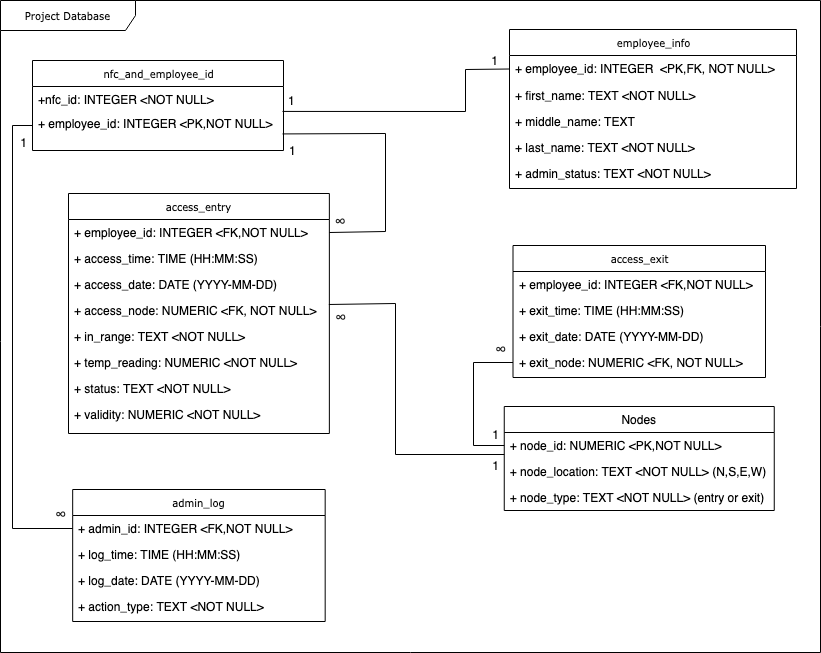

The diagram above was exported from draw.io. Its source (the exported page's mxGraphModel, read from the mxfile embedded in the PNG):
<mxGraphModel dx="946" dy="613" grid="0" gridSize="10" guides="1" tooltips="1" connect="1" arrows="1" fold="1" page="1" pageScale="1" pageWidth="850" pageHeight="1100" background="#ffffff" math="0" shadow="0">
  <root>
    <mxCell id="0" />
    <mxCell id="1" parent="0" />
    <mxCell id="17acba5748e5396b-1" value="Project Database" style="shape=umlFrame;whiteSpace=wrap;html=1;rounded=0;shadow=0;comic=0;labelBackgroundColor=none;strokeWidth=1;fontFamily=Verdana;fontSize=10;align=center;width=135;height=30;" parent="1" vertex="1">
      <mxGeometry x="15" y="20" width="820" height="652" as="geometry" />
    </mxCell>
    <mxCell id="17acba5748e5396b-2" value="access_entry" style="swimlane;html=1;fontStyle=0;childLayout=stackLayout;horizontal=1;startSize=26;fillColor=none;horizontalStack=0;resizeParent=1;resizeLast=0;collapsible=1;marginBottom=0;swimlaneFillColor=#ffffff;rounded=0;shadow=0;comic=0;labelBackgroundColor=none;strokeWidth=1;fontFamily=Verdana;fontSize=10;align=center;" parent="1" vertex="1">
      <mxGeometry x="83" y="213" width="260.87" height="240" as="geometry" />
    </mxCell>
    <mxCell id="17acba5748e5396b-3" value="+ employee_id: INTEGER &amp;lt;FK,NOT NULL&amp;gt;" style="text;html=1;strokeColor=none;fillColor=none;align=left;verticalAlign=top;spacingLeft=4;spacingRight=4;whiteSpace=wrap;overflow=hidden;rotatable=0;points=[[0,0.5],[1,0.5]];portConstraint=eastwest;" parent="17acba5748e5396b-2" vertex="1">
      <mxGeometry y="26" width="260.87" height="26" as="geometry" />
    </mxCell>
    <mxCell id="17acba5748e5396b-4" value="+ access_time: TIME (HH:MM:SS)" style="text;html=1;strokeColor=none;fillColor=none;align=left;verticalAlign=top;spacingLeft=4;spacingRight=4;whiteSpace=wrap;overflow=hidden;rotatable=0;points=[[0,0.5],[1,0.5]];portConstraint=eastwest;" parent="17acba5748e5396b-2" vertex="1">
      <mxGeometry y="52" width="260.87" height="26" as="geometry" />
    </mxCell>
    <mxCell id="17acba5748e5396b-6" value="+ access_date: DATE (YYYY-MM-DD)" style="text;html=1;strokeColor=none;fillColor=none;align=left;verticalAlign=top;spacingLeft=4;spacingRight=4;whiteSpace=wrap;overflow=hidden;rotatable=0;points=[[0,0.5],[1,0.5]];portConstraint=eastwest;" parent="17acba5748e5396b-2" vertex="1">
      <mxGeometry y="78" width="260.87" height="26" as="geometry" />
    </mxCell>
    <mxCell id="17acba5748e5396b-9" value="+ access_node: NUMERIC &amp;lt;FK, NOT NULL&amp;gt;" style="text;html=1;strokeColor=none;fillColor=none;align=left;verticalAlign=top;spacingLeft=4;spacingRight=4;whiteSpace=wrap;overflow=hidden;rotatable=0;points=[[0,0.5],[1,0.5]];portConstraint=eastwest;" parent="17acba5748e5396b-2" vertex="1">
      <mxGeometry y="104" width="260.87" height="26" as="geometry" />
    </mxCell>
    <mxCell id="17acba5748e5396b-10" value="+ in_range: TEXT &amp;lt;NOT NULL&amp;gt;" style="text;html=1;strokeColor=none;fillColor=none;align=left;verticalAlign=top;spacingLeft=4;spacingRight=4;whiteSpace=wrap;overflow=hidden;rotatable=0;points=[[0,0.5],[1,0.5]];portConstraint=eastwest;" parent="17acba5748e5396b-2" vertex="1">
      <mxGeometry y="130" width="260.87" height="26" as="geometry" />
    </mxCell>
    <mxCell id="17acba5748e5396b-8" value="+ temp_reading: NUMERIC &amp;lt;NOT NULL&amp;gt;" style="text;html=1;strokeColor=none;fillColor=none;align=left;verticalAlign=top;spacingLeft=4;spacingRight=4;whiteSpace=wrap;overflow=hidden;rotatable=0;points=[[0,0.5],[1,0.5]];portConstraint=eastwest;" parent="17acba5748e5396b-2" vertex="1">
      <mxGeometry y="156" width="260.87" height="26" as="geometry" />
    </mxCell>
    <mxCell id="qBAOTfraGYOKSGavNohv-1" value="+ status: TEXT &amp;lt;NOT NULL&amp;gt;" style="text;html=1;strokeColor=none;fillColor=none;align=left;verticalAlign=top;spacingLeft=4;spacingRight=4;whiteSpace=wrap;overflow=hidden;rotatable=0;points=[[0,0.5],[1,0.5]];portConstraint=eastwest;" parent="17acba5748e5396b-2" vertex="1">
      <mxGeometry y="182" width="260.87" height="26" as="geometry" />
    </mxCell>
    <mxCell id="TyfAM8LT0iKhJzZxaIPM-1" value="+ validity: NUMERIC &amp;lt;NOT NULL&amp;gt;" style="text;html=1;strokeColor=none;fillColor=none;align=left;verticalAlign=top;spacingLeft=4;spacingRight=4;whiteSpace=wrap;overflow=hidden;rotatable=0;points=[[0,0.5],[1,0.5]];portConstraint=eastwest;" vertex="1" parent="17acba5748e5396b-2">
      <mxGeometry y="208" width="260.87" height="30" as="geometry" />
    </mxCell>
    <mxCell id="17acba5748e5396b-20" value="employee_info" style="swimlane;html=1;fontStyle=0;childLayout=stackLayout;horizontal=1;startSize=26;fillColor=none;horizontalStack=0;resizeParent=1;resizeLast=0;collapsible=1;marginBottom=0;swimlaneFillColor=#ffffff;rounded=0;shadow=0;comic=0;labelBackgroundColor=none;strokeWidth=1;fontFamily=Verdana;fontSize=10;align=center;" parent="1" vertex="1">
      <mxGeometry x="524" y="49" width="287" height="159" as="geometry" />
    </mxCell>
    <mxCell id="17acba5748e5396b-21" value="+ employee_id: INTEGER&amp;nbsp; &amp;lt;PK,FK, NOT NULL&amp;gt;" style="text;html=1;strokeColor=none;fillColor=none;align=left;verticalAlign=top;spacingLeft=4;spacingRight=4;whiteSpace=wrap;overflow=hidden;rotatable=0;points=[[0,0.5],[1,0.5]];portConstraint=eastwest;" parent="17acba5748e5396b-20" vertex="1">
      <mxGeometry y="26" width="287" height="27" as="geometry" />
    </mxCell>
    <mxCell id="17acba5748e5396b-24" value="+ first_name: TEXT &amp;lt;NOT NULL&amp;gt;" style="text;html=1;strokeColor=none;fillColor=none;align=left;verticalAlign=top;spacingLeft=4;spacingRight=4;whiteSpace=wrap;overflow=hidden;rotatable=0;points=[[0,0.5],[1,0.5]];portConstraint=eastwest;" parent="17acba5748e5396b-20" vertex="1">
      <mxGeometry y="53" width="287" height="26" as="geometry" />
    </mxCell>
    <mxCell id="17acba5748e5396b-26" value="+ middle_name: TEXT" style="text;html=1;strokeColor=none;fillColor=none;align=left;verticalAlign=top;spacingLeft=4;spacingRight=4;whiteSpace=wrap;overflow=hidden;rotatable=0;points=[[0,0.5],[1,0.5]];portConstraint=eastwest;" parent="17acba5748e5396b-20" vertex="1">
      <mxGeometry y="79" width="287" height="26" as="geometry" />
    </mxCell>
    <mxCell id="C6AeGuaU4TfOM0tENr3l-1" value="+ last_name: TEXT &amp;lt;NOT NULL&amp;gt;" style="text;html=1;strokeColor=none;fillColor=none;align=left;verticalAlign=top;spacingLeft=4;spacingRight=4;whiteSpace=wrap;overflow=hidden;rotatable=0;points=[[0,0.5],[1,0.5]];portConstraint=eastwest;" parent="17acba5748e5396b-20" vertex="1">
      <mxGeometry y="105" width="287" height="26" as="geometry" />
    </mxCell>
    <mxCell id="v4gNf1OGb78wJuXh9Z9o-1" value="+ admin_status: TEXT &amp;lt;NOT NULL&amp;gt;" style="text;html=1;strokeColor=none;fillColor=none;align=left;verticalAlign=top;spacingLeft=4;spacingRight=4;whiteSpace=wrap;overflow=hidden;rotatable=0;points=[[0,0.5],[1,0.5]];portConstraint=eastwest;" parent="17acba5748e5396b-20" vertex="1">
      <mxGeometry y="131" width="287" height="26" as="geometry" />
    </mxCell>
    <mxCell id="5d2195bd80daf111-5" value="nfc_and_employee_id" style="swimlane;html=1;fontStyle=0;childLayout=stackLayout;horizontal=1;startSize=26;fillColor=none;horizontalStack=0;resizeParent=1;resizeLast=0;collapsible=1;marginBottom=0;swimlaneFillColor=#ffffff;rounded=0;shadow=0;comic=0;labelBackgroundColor=none;strokeWidth=1;fontFamily=Verdana;fontSize=10;align=center;" parent="1" vertex="1">
      <mxGeometry x="47" y="80" width="251" height="90" as="geometry" />
    </mxCell>
    <mxCell id="5d2195bd80daf111-6" value="+nfc_id: INTEGER &amp;lt;NOT NULL&amp;gt;" style="text;html=1;strokeColor=none;fillColor=none;align=left;verticalAlign=top;spacingLeft=4;spacingRight=4;whiteSpace=wrap;overflow=hidden;rotatable=0;points=[[0,0.5],[1,0.5]];portConstraint=eastwest;" parent="5d2195bd80daf111-5" vertex="1">
      <mxGeometry y="26" width="251" height="24" as="geometry" />
    </mxCell>
    <mxCell id="5d2195bd80daf111-7" value="+ employee_id: INTEGER &amp;lt;PK,NOT NULL&amp;gt;" style="text;html=1;strokeColor=none;fillColor=none;align=left;verticalAlign=top;spacingLeft=4;spacingRight=4;whiteSpace=wrap;overflow=hidden;rotatable=0;points=[[0,0.5],[1,0.5]];portConstraint=eastwest;" parent="5d2195bd80daf111-5" vertex="1">
      <mxGeometry y="50" width="251" height="30" as="geometry" />
    </mxCell>
    <mxCell id="qBAOTfraGYOKSGavNohv-2" value="access_exit" style="swimlane;html=1;fontStyle=0;childLayout=stackLayout;horizontal=1;startSize=26;fillColor=none;horizontalStack=0;resizeParent=1;resizeLast=0;collapsible=1;marginBottom=0;swimlaneFillColor=#ffffff;rounded=0;shadow=0;comic=0;labelBackgroundColor=none;strokeWidth=1;fontFamily=Verdana;fontSize=10;align=center;" parent="1" vertex="1">
      <mxGeometry x="527.5" y="265" width="252.5" height="132" as="geometry" />
    </mxCell>
    <mxCell id="qBAOTfraGYOKSGavNohv-3" value="+ employee_id: INTEGER &amp;lt;FK,NOT NULL&amp;gt;" style="text;html=1;strokeColor=none;fillColor=none;align=left;verticalAlign=top;spacingLeft=4;spacingRight=4;whiteSpace=wrap;overflow=hidden;rotatable=0;points=[[0,0.5],[1,0.5]];portConstraint=eastwest;" parent="qBAOTfraGYOKSGavNohv-2" vertex="1">
      <mxGeometry y="26" width="252.5" height="26" as="geometry" />
    </mxCell>
    <mxCell id="qBAOTfraGYOKSGavNohv-4" value="+ exit_time: TIME (HH:MM:SS)" style="text;html=1;strokeColor=none;fillColor=none;align=left;verticalAlign=top;spacingLeft=4;spacingRight=4;whiteSpace=wrap;overflow=hidden;rotatable=0;points=[[0,0.5],[1,0.5]];portConstraint=eastwest;" parent="qBAOTfraGYOKSGavNohv-2" vertex="1">
      <mxGeometry y="52" width="252.5" height="26" as="geometry" />
    </mxCell>
    <mxCell id="qBAOTfraGYOKSGavNohv-5" value="+ exit_date: DATE (YYYY-MM-DD)" style="text;html=1;strokeColor=none;fillColor=none;align=left;verticalAlign=top;spacingLeft=4;spacingRight=4;whiteSpace=wrap;overflow=hidden;rotatable=0;points=[[0,0.5],[1,0.5]];portConstraint=eastwest;" parent="qBAOTfraGYOKSGavNohv-2" vertex="1">
      <mxGeometry y="78" width="252.5" height="26" as="geometry" />
    </mxCell>
    <mxCell id="qBAOTfraGYOKSGavNohv-6" value="+ exit_node: NUMERIC &amp;lt;FK, NOT NULL&amp;gt;" style="text;html=1;strokeColor=none;fillColor=none;align=left;verticalAlign=top;spacingLeft=4;spacingRight=4;whiteSpace=wrap;overflow=hidden;rotatable=0;points=[[0,0.5],[1,0.5]];portConstraint=eastwest;" parent="qBAOTfraGYOKSGavNohv-2" vertex="1">
      <mxGeometry y="104" width="252.5" height="26" as="geometry" />
    </mxCell>
    <mxCell id="qBAOTfraGYOKSGavNohv-18" value="" style="endArrow=none;html=1;rounded=0;exitX=0.996;exitY=0.031;exitDx=0;exitDy=0;entryX=0;entryY=0.5;entryDx=0;entryDy=0;exitPerimeter=0;" parent="1" source="5d2195bd80daf111-7" target="17acba5748e5396b-21" edge="1">
      <mxGeometry relative="1" as="geometry">
        <mxPoint x="360" y="210" as="sourcePoint" />
        <mxPoint x="520" y="210" as="targetPoint" />
        <Array as="points">
          <mxPoint x="480" y="131" />
          <mxPoint x="480" y="89" />
        </Array>
      </mxGeometry>
    </mxCell>
    <mxCell id="qBAOTfraGYOKSGavNohv-19" value="1" style="resizable=0;html=1;align=left;verticalAlign=bottom;" parent="qBAOTfraGYOKSGavNohv-18" connectable="0" vertex="1">
      <mxGeometry x="-1" relative="1" as="geometry">
        <mxPoint x="4" y="-2.24" as="offset" />
      </mxGeometry>
    </mxCell>
    <mxCell id="qBAOTfraGYOKSGavNohv-20" value="1" style="resizable=0;html=1;align=right;verticalAlign=bottom;" parent="qBAOTfraGYOKSGavNohv-18" connectable="0" vertex="1">
      <mxGeometry x="1" relative="1" as="geometry">
        <mxPoint x="-10.93" as="offset" />
      </mxGeometry>
    </mxCell>
    <mxCell id="qBAOTfraGYOKSGavNohv-21" value="" style="endArrow=none;html=1;rounded=0;entryX=1;entryY=0.5;entryDx=0;entryDy=0;exitX=0.996;exitY=0.781;exitDx=0;exitDy=0;exitPerimeter=0;" parent="1" source="5d2195bd80daf111-7" target="17acba5748e5396b-3" edge="1">
      <mxGeometry relative="1" as="geometry">
        <mxPoint x="277" y="162" as="sourcePoint" />
        <mxPoint x="316" y="270" as="targetPoint" />
        <Array as="points">
          <mxPoint x="400" y="153" />
          <mxPoint x="400" y="251" />
        </Array>
      </mxGeometry>
    </mxCell>
    <mxCell id="qBAOTfraGYOKSGavNohv-23" value="&lt;span style=&quot;color: rgb(34 , 34 , 34) ; font-family: &amp;#34;roboto&amp;#34; , &amp;#34;arial&amp;#34; , sans-serif ; font-size: 16px ; text-align: left ; background-color: rgb(255 , 255 , 255)&quot;&gt;∞&lt;/span&gt;" style="resizable=0;html=1;align=right;verticalAlign=bottom;" parent="qBAOTfraGYOKSGavNohv-21" connectable="0" vertex="1">
      <mxGeometry x="1" relative="1" as="geometry">
        <mxPoint x="17.1" as="offset" />
      </mxGeometry>
    </mxCell>
    <mxCell id="qBAOTfraGYOKSGavNohv-28" value="Nodes" style="swimlane;fontStyle=0;childLayout=stackLayout;horizontal=1;startSize=26;fillColor=none;horizontalStack=0;resizeParent=1;resizeParentMax=0;resizeLast=0;collapsible=1;marginBottom=0;" parent="1" vertex="1">
      <mxGeometry x="518.75" y="426" width="270" height="104" as="geometry" />
    </mxCell>
    <mxCell id="qBAOTfraGYOKSGavNohv-29" value="+ node_id: NUMERIC &lt;PK,NOT NULL&gt;" style="text;strokeColor=none;fillColor=none;align=left;verticalAlign=top;spacingLeft=4;spacingRight=4;overflow=hidden;rotatable=0;points=[[0,0.5],[1,0.5]];portConstraint=eastwest;" parent="qBAOTfraGYOKSGavNohv-28" vertex="1">
      <mxGeometry y="26" width="270" height="26" as="geometry" />
    </mxCell>
    <mxCell id="qBAOTfraGYOKSGavNohv-30" value="+ node_location: TEXT &lt;NOT NULL&gt; (N,S,E,W)" style="text;strokeColor=none;fillColor=none;align=left;verticalAlign=top;spacingLeft=4;spacingRight=4;overflow=hidden;rotatable=0;points=[[0,0.5],[1,0.5]];portConstraint=eastwest;" parent="qBAOTfraGYOKSGavNohv-28" vertex="1">
      <mxGeometry y="52" width="270" height="26" as="geometry" />
    </mxCell>
    <mxCell id="qBAOTfraGYOKSGavNohv-31" value="+ node_type: TEXT &lt;NOT NULL&gt; (entry or exit)" style="text;strokeColor=none;fillColor=none;align=left;verticalAlign=top;spacingLeft=4;spacingRight=4;overflow=hidden;rotatable=0;points=[[0,0.5],[1,0.5]];portConstraint=eastwest;" parent="qBAOTfraGYOKSGavNohv-28" vertex="1">
      <mxGeometry y="78" width="270" height="26" as="geometry" />
    </mxCell>
    <mxCell id="qBAOTfraGYOKSGavNohv-32" value="" style="endArrow=none;html=1;rounded=0;exitX=0.998;exitY=0.269;exitDx=0;exitDy=0;entryX=0;entryY=0.846;entryDx=0;entryDy=0;exitPerimeter=0;entryPerimeter=0;" parent="1" source="17acba5748e5396b-9" target="qBAOTfraGYOKSGavNohv-29" edge="1">
      <mxGeometry relative="1" as="geometry">
        <mxPoint x="360" y="580" as="sourcePoint" />
        <mxPoint x="520" y="580" as="targetPoint" />
        <Array as="points">
          <mxPoint x="410" y="323" />
          <mxPoint x="410" y="474" />
        </Array>
      </mxGeometry>
    </mxCell>
    <mxCell id="qBAOTfraGYOKSGavNohv-33" value="&lt;span style=&quot;color: rgb(34 , 34 , 34) ; font-family: &amp;#34;roboto&amp;#34; , &amp;#34;arial&amp;#34; , sans-serif ; font-size: 16px ; background-color: rgb(255 , 255 , 255)&quot;&gt;∞&lt;/span&gt;" style="resizable=0;html=1;align=left;verticalAlign=bottom;" parent="qBAOTfraGYOKSGavNohv-32" connectable="0" vertex="1">
      <mxGeometry x="-1" relative="1" as="geometry">
        <mxPoint x="4.650000000000006" y="24.009999999999998" as="offset" />
      </mxGeometry>
    </mxCell>
    <mxCell id="qBAOTfraGYOKSGavNohv-34" value="1" style="resizable=0;html=1;align=right;verticalAlign=bottom;" parent="qBAOTfraGYOKSGavNohv-32" connectable="0" vertex="1">
      <mxGeometry x="1" relative="1" as="geometry">
        <mxPoint x="-3.990000000000002" y="19.999999999999993" as="offset" />
      </mxGeometry>
    </mxCell>
    <mxCell id="qBAOTfraGYOKSGavNohv-40" value="1" style="resizable=0;html=1;align=left;verticalAlign=bottom;" parent="1" connectable="0" vertex="1">
      <mxGeometry x="266" y="153" as="geometry">
        <mxPoint x="36" y="26" as="offset" />
      </mxGeometry>
    </mxCell>
    <mxCell id="qBAOTfraGYOKSGavNohv-41" value="" style="endArrow=none;html=1;rounded=0;exitX=0;exitY=0.5;exitDx=0;exitDy=0;entryX=0;entryY=0.5;entryDx=0;entryDy=0;" parent="1" source="qBAOTfraGYOKSGavNohv-29" target="qBAOTfraGYOKSGavNohv-6" edge="1">
      <mxGeometry relative="1" as="geometry">
        <mxPoint x="511" y="650" as="sourcePoint" />
        <mxPoint x="530" y="476" as="targetPoint" />
        <Array as="points">
          <mxPoint x="488" y="465" />
          <mxPoint x="488" y="382" />
        </Array>
      </mxGeometry>
    </mxCell>
    <mxCell id="qBAOTfraGYOKSGavNohv-42" value="&lt;span style=&quot;color: rgb(34 , 34 , 34) ; font-family: &amp;#34;roboto&amp;#34; , &amp;#34;arial&amp;#34; , sans-serif ; font-size: 16px ; background-color: rgb(255 , 255 , 255)&quot;&gt;∞&lt;/span&gt;" style="resizable=0;html=1;align=left;verticalAlign=bottom;" parent="qBAOTfraGYOKSGavNohv-41" connectable="0" vertex="1">
      <mxGeometry x="-1" relative="1" as="geometry">
        <mxPoint x="-10.75" y="-85" as="offset" />
      </mxGeometry>
    </mxCell>
    <mxCell id="qBAOTfraGYOKSGavNohv-43" value="1" style="resizable=0;html=1;align=right;verticalAlign=bottom;" parent="qBAOTfraGYOKSGavNohv-41" connectable="0" vertex="1">
      <mxGeometry x="1" relative="1" as="geometry">
        <mxPoint x="-13.25" y="81" as="offset" />
      </mxGeometry>
    </mxCell>
    <mxCell id="v4gNf1OGb78wJuXh9Z9o-2" value="admin_log" style="swimlane;html=1;fontStyle=0;childLayout=stackLayout;horizontal=1;startSize=26;fillColor=none;horizontalStack=0;resizeParent=1;resizeLast=0;collapsible=1;marginBottom=0;swimlaneFillColor=#ffffff;rounded=0;shadow=0;comic=0;labelBackgroundColor=none;strokeWidth=1;fontFamily=Verdana;fontSize=10;align=center;" parent="1" vertex="1">
      <mxGeometry x="87.18" y="509" width="252.5" height="132" as="geometry" />
    </mxCell>
    <mxCell id="v4gNf1OGb78wJuXh9Z9o-3" value="+ admin_id: INTEGER &amp;lt;FK,NOT NULL&amp;gt;" style="text;html=1;strokeColor=none;fillColor=none;align=left;verticalAlign=top;spacingLeft=4;spacingRight=4;whiteSpace=wrap;overflow=hidden;rotatable=0;points=[[0,0.5],[1,0.5]];portConstraint=eastwest;" parent="v4gNf1OGb78wJuXh9Z9o-2" vertex="1">
      <mxGeometry y="26" width="252.5" height="26" as="geometry" />
    </mxCell>
    <mxCell id="v4gNf1OGb78wJuXh9Z9o-4" value="+ log_time: TIME (HH:MM:SS)" style="text;html=1;strokeColor=none;fillColor=none;align=left;verticalAlign=top;spacingLeft=4;spacingRight=4;whiteSpace=wrap;overflow=hidden;rotatable=0;points=[[0,0.5],[1,0.5]];portConstraint=eastwest;" parent="v4gNf1OGb78wJuXh9Z9o-2" vertex="1">
      <mxGeometry y="52" width="252.5" height="26" as="geometry" />
    </mxCell>
    <mxCell id="v4gNf1OGb78wJuXh9Z9o-5" value="+ log_date: DATE (YYYY-MM-DD)" style="text;html=1;strokeColor=none;fillColor=none;align=left;verticalAlign=top;spacingLeft=4;spacingRight=4;whiteSpace=wrap;overflow=hidden;rotatable=0;points=[[0,0.5],[1,0.5]];portConstraint=eastwest;" parent="v4gNf1OGb78wJuXh9Z9o-2" vertex="1">
      <mxGeometry y="78" width="252.5" height="26" as="geometry" />
    </mxCell>
    <mxCell id="v4gNf1OGb78wJuXh9Z9o-6" value="+ action_type: TEXT &amp;lt;NOT NULL&amp;gt;" style="text;html=1;strokeColor=none;fillColor=none;align=left;verticalAlign=top;spacingLeft=4;spacingRight=4;whiteSpace=wrap;overflow=hidden;rotatable=0;points=[[0,0.5],[1,0.5]];portConstraint=eastwest;" parent="v4gNf1OGb78wJuXh9Z9o-2" vertex="1">
      <mxGeometry y="104" width="252.5" height="26" as="geometry" />
    </mxCell>
    <mxCell id="v4gNf1OGb78wJuXh9Z9o-7" value="" style="endArrow=none;html=1;rounded=0;entryX=0;entryY=0.5;entryDx=0;entryDy=0;exitX=0;exitY=0.5;exitDx=0;exitDy=0;" parent="1" source="v4gNf1OGb78wJuXh9Z9o-3" target="5d2195bd80daf111-7" edge="1">
      <mxGeometry relative="1" as="geometry">
        <mxPoint x="329" y="330" as="sourcePoint" />
        <mxPoint x="489" y="330" as="targetPoint" />
        <Array as="points">
          <mxPoint x="27" y="548" />
          <mxPoint x="27" y="145" />
        </Array>
      </mxGeometry>
    </mxCell>
    <mxCell id="v4gNf1OGb78wJuXh9Z9o-8" value="&lt;span style=&quot;color: rgb(34 , 34 , 34) ; font-family: &amp;#34;roboto&amp;#34; , &amp;#34;arial&amp;#34; , sans-serif ; font-size: 16px ; background-color: rgb(255 , 255 , 255)&quot;&gt;∞&lt;/span&gt;" style="resizable=0;html=1;align=left;verticalAlign=bottom;" parent="v4gNf1OGb78wJuXh9Z9o-7" connectable="0" vertex="1">
      <mxGeometry x="-1" relative="1" as="geometry">
        <mxPoint x="-19.18" y="-3" as="offset" />
      </mxGeometry>
    </mxCell>
    <mxCell id="v4gNf1OGb78wJuXh9Z9o-9" value="1" style="resizable=0;html=1;align=right;verticalAlign=bottom;" parent="v4gNf1OGb78wJuXh9Z9o-7" connectable="0" vertex="1">
      <mxGeometry x="1" relative="1" as="geometry">
        <mxPoint x="-4.82" y="26" as="offset" />
      </mxGeometry>
    </mxCell>
  </root>
</mxGraphModel>